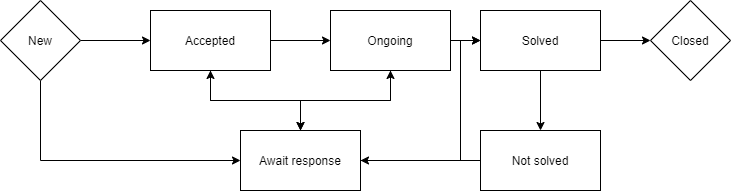

The diagram above was exported from draw.io. Its source (the exported page's mxGraphModel, read from the mxfile embedded in the PNG):
<mxGraphModel dx="1422" dy="822" grid="1" gridSize="10" guides="1" tooltips="1" connect="1" arrows="1" fold="1" page="1" pageScale="1" pageWidth="827" pageHeight="1169" math="0" shadow="0">
  <root>
    <mxCell id="WIyWlLk6GJQsqaUBKTNV-0" />
    <mxCell id="WIyWlLk6GJQsqaUBKTNV-1" parent="WIyWlLk6GJQsqaUBKTNV-0" />
    <mxCell id="guSUw5bRb0r_cdDIUF1K-11" value="" style="edgeStyle=orthogonalEdgeStyle;rounded=0;orthogonalLoop=1;jettySize=auto;html=1;" edge="1" parent="WIyWlLk6GJQsqaUBKTNV-1" source="guSUw5bRb0r_cdDIUF1K-0" target="guSUw5bRb0r_cdDIUF1K-1">
      <mxGeometry relative="1" as="geometry" />
    </mxCell>
    <mxCell id="guSUw5bRb0r_cdDIUF1K-16" style="edgeStyle=orthogonalEdgeStyle;rounded=0;orthogonalLoop=1;jettySize=auto;html=1;entryX=0;entryY=0.5;entryDx=0;entryDy=0;" edge="1" parent="WIyWlLk6GJQsqaUBKTNV-1" source="guSUw5bRb0r_cdDIUF1K-0" target="guSUw5bRb0r_cdDIUF1K-12">
      <mxGeometry relative="1" as="geometry">
        <mxPoint x="80" y="280" as="targetPoint" />
        <Array as="points">
          <mxPoint x="80" y="280" />
        </Array>
      </mxGeometry>
    </mxCell>
    <mxCell id="guSUw5bRb0r_cdDIUF1K-0" value="New" style="rhombus;whiteSpace=wrap;html=1;" vertex="1" parent="WIyWlLk6GJQsqaUBKTNV-1">
      <mxGeometry x="40" y="120" width="80" height="80" as="geometry" />
    </mxCell>
    <mxCell id="guSUw5bRb0r_cdDIUF1K-10" value="" style="edgeStyle=orthogonalEdgeStyle;rounded=0;orthogonalLoop=1;jettySize=auto;html=1;" edge="1" parent="WIyWlLk6GJQsqaUBKTNV-1" source="guSUw5bRb0r_cdDIUF1K-1" target="guSUw5bRb0r_cdDIUF1K-2">
      <mxGeometry relative="1" as="geometry" />
    </mxCell>
    <mxCell id="guSUw5bRb0r_cdDIUF1K-15" value="" style="edgeStyle=orthogonalEdgeStyle;rounded=0;orthogonalLoop=1;jettySize=auto;html=1;" edge="1" parent="WIyWlLk6GJQsqaUBKTNV-1" source="guSUw5bRb0r_cdDIUF1K-1" target="guSUw5bRb0r_cdDIUF1K-12">
      <mxGeometry relative="1" as="geometry" />
    </mxCell>
    <mxCell id="guSUw5bRb0r_cdDIUF1K-1" value="Accepted" style="rounded=0;whiteSpace=wrap;html=1;" vertex="1" parent="WIyWlLk6GJQsqaUBKTNV-1">
      <mxGeometry x="190" y="130" width="120" height="60" as="geometry" />
    </mxCell>
    <mxCell id="guSUw5bRb0r_cdDIUF1K-9" value="" style="edgeStyle=orthogonalEdgeStyle;rounded=0;orthogonalLoop=1;jettySize=auto;html=1;" edge="1" parent="WIyWlLk6GJQsqaUBKTNV-1" source="guSUw5bRb0r_cdDIUF1K-2" target="guSUw5bRb0r_cdDIUF1K-4">
      <mxGeometry relative="1" as="geometry" />
    </mxCell>
    <mxCell id="guSUw5bRb0r_cdDIUF1K-14" value="" style="edgeStyle=orthogonalEdgeStyle;rounded=0;orthogonalLoop=1;jettySize=auto;html=1;" edge="1" parent="WIyWlLk6GJQsqaUBKTNV-1" source="guSUw5bRb0r_cdDIUF1K-2" target="guSUw5bRb0r_cdDIUF1K-12">
      <mxGeometry relative="1" as="geometry" />
    </mxCell>
    <mxCell id="guSUw5bRb0r_cdDIUF1K-2" value="Ongoing" style="rounded=0;whiteSpace=wrap;html=1;" vertex="1" parent="WIyWlLk6GJQsqaUBKTNV-1">
      <mxGeometry x="370" y="130" width="120" height="60" as="geometry" />
    </mxCell>
    <mxCell id="guSUw5bRb0r_cdDIUF1K-7" style="edgeStyle=orthogonalEdgeStyle;rounded=0;orthogonalLoop=1;jettySize=auto;html=1;entryX=0.5;entryY=0;entryDx=0;entryDy=0;" edge="1" parent="WIyWlLk6GJQsqaUBKTNV-1" source="guSUw5bRb0r_cdDIUF1K-4" target="guSUw5bRb0r_cdDIUF1K-6">
      <mxGeometry relative="1" as="geometry" />
    </mxCell>
    <mxCell id="guSUw5bRb0r_cdDIUF1K-8" style="edgeStyle=orthogonalEdgeStyle;rounded=0;orthogonalLoop=1;jettySize=auto;html=1;entryX=0;entryY=0.5;entryDx=0;entryDy=0;" edge="1" parent="WIyWlLk6GJQsqaUBKTNV-1" source="guSUw5bRb0r_cdDIUF1K-4" target="guSUw5bRb0r_cdDIUF1K-5">
      <mxGeometry relative="1" as="geometry" />
    </mxCell>
    <mxCell id="guSUw5bRb0r_cdDIUF1K-4" value="Solved" style="rounded=0;whiteSpace=wrap;html=1;" vertex="1" parent="WIyWlLk6GJQsqaUBKTNV-1">
      <mxGeometry x="520" y="130" width="120" height="60" as="geometry" />
    </mxCell>
    <mxCell id="guSUw5bRb0r_cdDIUF1K-5" value="Closed" style="rhombus;whiteSpace=wrap;html=1;" vertex="1" parent="WIyWlLk6GJQsqaUBKTNV-1">
      <mxGeometry x="690" y="120" width="80" height="80" as="geometry" />
    </mxCell>
    <mxCell id="guSUw5bRb0r_cdDIUF1K-13" style="edgeStyle=orthogonalEdgeStyle;rounded=0;orthogonalLoop=1;jettySize=auto;html=1;entryX=1;entryY=0.5;entryDx=0;entryDy=0;" edge="1" parent="WIyWlLk6GJQsqaUBKTNV-1" source="guSUw5bRb0r_cdDIUF1K-6" target="guSUw5bRb0r_cdDIUF1K-12">
      <mxGeometry relative="1" as="geometry" />
    </mxCell>
    <mxCell id="guSUw5bRb0r_cdDIUF1K-6" value="Not solved" style="rounded=0;whiteSpace=wrap;html=1;" vertex="1" parent="WIyWlLk6GJQsqaUBKTNV-1">
      <mxGeometry x="520" y="250" width="120" height="60" as="geometry" />
    </mxCell>
    <mxCell id="guSUw5bRb0r_cdDIUF1K-17" value="" style="edgeStyle=orthogonalEdgeStyle;rounded=0;orthogonalLoop=1;jettySize=auto;html=1;" edge="1" parent="WIyWlLk6GJQsqaUBKTNV-1" source="guSUw5bRb0r_cdDIUF1K-12" target="guSUw5bRb0r_cdDIUF1K-2">
      <mxGeometry relative="1" as="geometry" />
    </mxCell>
    <mxCell id="guSUw5bRb0r_cdDIUF1K-18" style="edgeStyle=orthogonalEdgeStyle;rounded=0;orthogonalLoop=1;jettySize=auto;html=1;" edge="1" parent="WIyWlLk6GJQsqaUBKTNV-1" source="guSUw5bRb0r_cdDIUF1K-12" target="guSUw5bRb0r_cdDIUF1K-1">
      <mxGeometry relative="1" as="geometry" />
    </mxCell>
    <mxCell id="guSUw5bRb0r_cdDIUF1K-19" style="edgeStyle=orthogonalEdgeStyle;rounded=0;orthogonalLoop=1;jettySize=auto;html=1;exitX=1;exitY=0.5;exitDx=0;exitDy=0;entryX=0;entryY=0.5;entryDx=0;entryDy=0;" edge="1" parent="WIyWlLk6GJQsqaUBKTNV-1" source="guSUw5bRb0r_cdDIUF1K-12" target="guSUw5bRb0r_cdDIUF1K-4">
      <mxGeometry relative="1" as="geometry">
        <Array as="points">
          <mxPoint x="500" y="280" />
          <mxPoint x="500" y="160" />
        </Array>
      </mxGeometry>
    </mxCell>
    <mxCell id="guSUw5bRb0r_cdDIUF1K-12" value="Await response" style="rounded=0;whiteSpace=wrap;html=1;" vertex="1" parent="WIyWlLk6GJQsqaUBKTNV-1">
      <mxGeometry x="280" y="250" width="120" height="60" as="geometry" />
    </mxCell>
  </root>
</mxGraphModel>